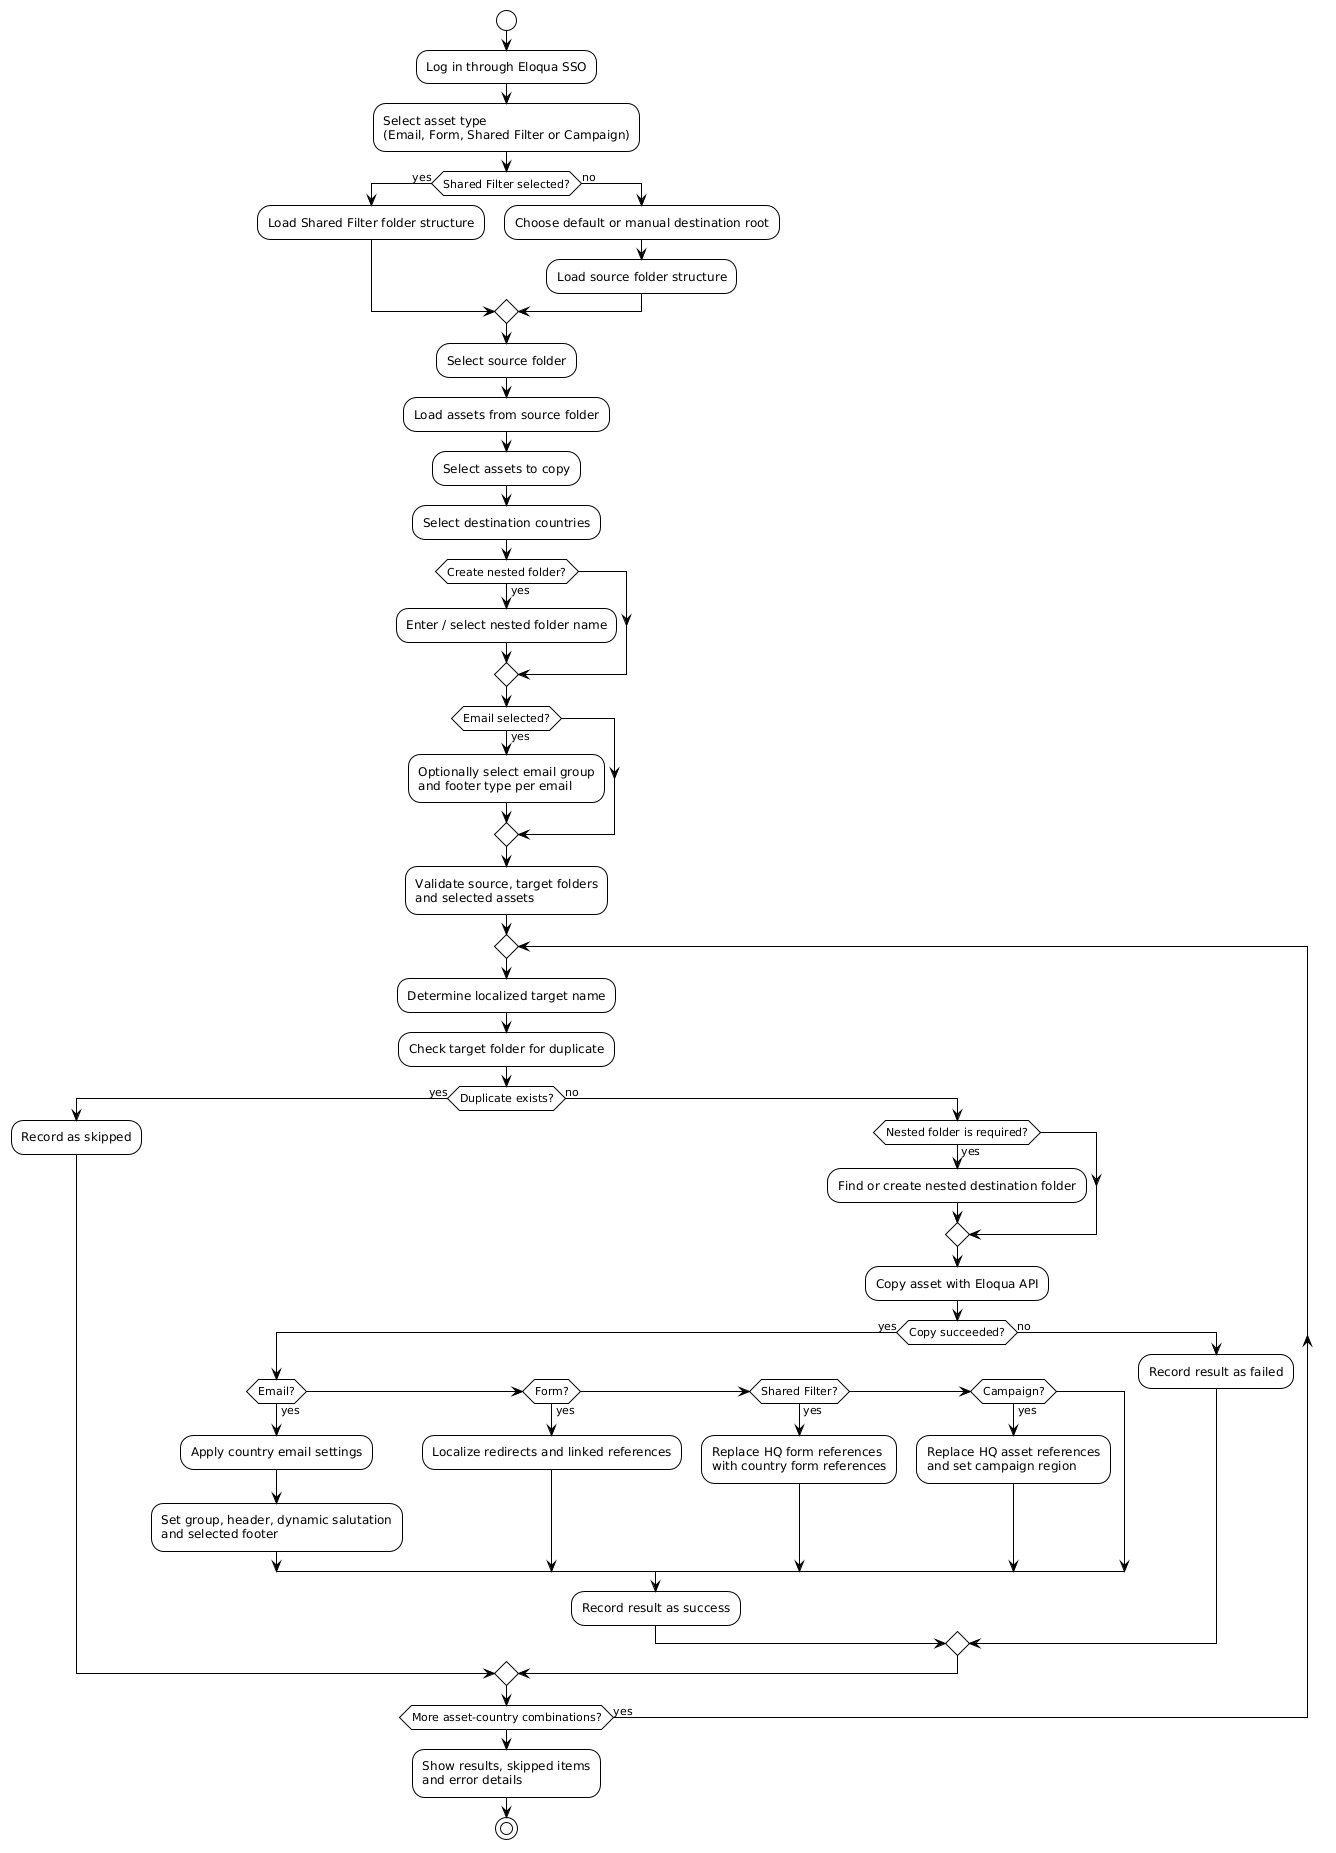

The diagram above was rendered by PlantUML. Its source (embedded in the PNG):
@startuml
!theme plain
skinparam shadowing false
start

:Log in through Eloqua SSO;
:Select asset type
(Email, Form, Shared Filter or Campaign);

if (Shared Filter selected?) then (yes)
  :Load Shared Filter folder structure;
else (no)
  :Choose default or manual destination root;
  :Load source folder structure;
endif

:Select source folder;
:Load assets from source folder;
:Select assets to copy;
:Select destination countries;

if (Create nested folder?) then (yes)
  :Enter / select nested folder name;
endif

if (Email selected?) then (yes)
  :Optionally select email group
and footer type per email;
endif

:Validate source, target folders
and selected assets;

repeat
  :Determine localized target name;
  :Check target folder for duplicate;

  if (Duplicate exists?) then (yes)
    :Record as skipped;
  else (no)
    if (Nested folder is required?) then (yes)
      :Find or create nested destination folder;
    endif

    :Copy asset with Eloqua API;

    if (Copy succeeded?) then (yes)
      if (Email?) then (yes)
        :Apply country email settings;
        :Set group, header, dynamic salutation
and selected footer;
      elseif (Form?) then (yes)
        :Localize redirects and linked references;
      elseif (Shared Filter?) then (yes)
        :Replace HQ form references
with country form references;
      elseif (Campaign?) then (yes)
        :Replace HQ asset references
and set campaign region;
      endif
      :Record result as success;
    else (no)
      :Record result as failed;
    endif
  endif
repeat while (More asset-country combinations?) is (yes)

:Show results, skipped items
and error details;
stop
@enduml